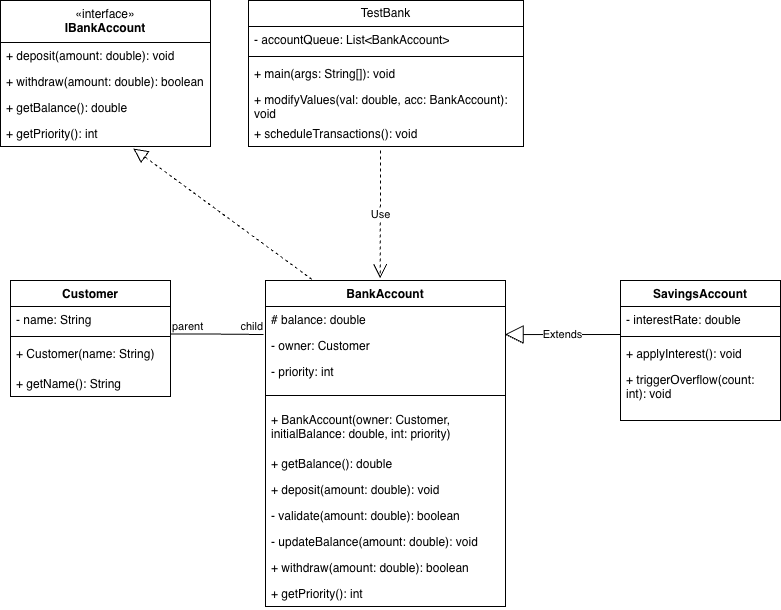

The diagram above was exported from draw.io. Its source (the exported page's mxGraphModel, read from the mxfile embedded in the PNG):
<mxGraphModel dx="1216" dy="729" grid="1" gridSize="10" guides="1" tooltips="1" connect="1" arrows="1" fold="1" page="1" pageScale="1" pageWidth="850" pageHeight="1100" math="0" shadow="0">
  <root>
    <mxCell id="0" />
    <mxCell id="1" parent="0" />
    <mxCell id="6YnaV-kgb39R4sB1eqd5-1" parent="1" style="swimlane;fontStyle=1;align=center;verticalAlign=top;childLayout=stackLayout;horizontal=1;startSize=26;horizontalStack=0;resizeParent=1;resizeParentMax=0;resizeLast=0;collapsible=1;marginBottom=0;whiteSpace=wrap;html=1;" value="Customer" vertex="1">
      <mxGeometry height="116" width="160" x="50" y="400" as="geometry">
        <mxRectangle height="30" width="90" x="70" y="80" as="alternateBounds" />
      </mxGeometry>
    </mxCell>
    <mxCell id="6YnaV-kgb39R4sB1eqd5-2" parent="6YnaV-kgb39R4sB1eqd5-1" style="text;strokeColor=none;fillColor=none;align=left;verticalAlign=top;spacingLeft=4;spacingRight=4;overflow=hidden;rotatable=0;points=[[0,0.5],[1,0.5]];portConstraint=eastwest;whiteSpace=wrap;html=1;" value="- name: String" vertex="1">
      <mxGeometry height="26" width="160" y="26" as="geometry" />
    </mxCell>
    <mxCell id="6YnaV-kgb39R4sB1eqd5-3" parent="6YnaV-kgb39R4sB1eqd5-1" style="line;strokeWidth=1;fillColor=none;align=left;verticalAlign=middle;spacingTop=-1;spacingLeft=3;spacingRight=3;rotatable=0;labelPosition=right;points=[];portConstraint=eastwest;strokeColor=inherit;" value="" vertex="1">
      <mxGeometry height="8" width="160" y="52" as="geometry" />
    </mxCell>
    <mxCell id="6YnaV-kgb39R4sB1eqd5-4" parent="6YnaV-kgb39R4sB1eqd5-1" style="text;strokeColor=none;fillColor=none;align=left;verticalAlign=top;spacingLeft=4;spacingRight=4;overflow=hidden;rotatable=0;points=[[0,0.5],[1,0.5]];portConstraint=eastwest;whiteSpace=wrap;html=1;" value="+ Customer(name: String)" vertex="1">
      <mxGeometry height="30" width="160" y="60" as="geometry" />
    </mxCell>
    <mxCell id="uUgonP_474q7wZZYhJfq-1" parent="6YnaV-kgb39R4sB1eqd5-1" style="text;strokeColor=none;fillColor=none;align=left;verticalAlign=top;spacingLeft=4;spacingRight=4;overflow=hidden;rotatable=0;points=[[0,0.5],[1,0.5]];portConstraint=eastwest;whiteSpace=wrap;html=1;" value="+ getName(): String" vertex="1">
      <mxGeometry height="26" width="160" y="90" as="geometry" />
    </mxCell>
    <mxCell id="6YnaV-kgb39R4sB1eqd5-10" parent="1" style="swimlane;fontStyle=1;align=center;verticalAlign=top;childLayout=stackLayout;horizontal=1;startSize=26;horizontalStack=0;resizeParent=1;resizeParentMax=0;resizeLast=0;collapsible=1;marginBottom=0;whiteSpace=wrap;html=1;" value="BankAccount" vertex="1">
      <mxGeometry height="326" width="240" x="305" y="400" as="geometry" />
    </mxCell>
    <mxCell id="6YnaV-kgb39R4sB1eqd5-11" parent="6YnaV-kgb39R4sB1eqd5-10" style="text;strokeColor=none;fillColor=none;align=left;verticalAlign=top;spacingLeft=4;spacingRight=4;overflow=hidden;rotatable=0;points=[[0,0.5],[1,0.5]];portConstraint=eastwest;whiteSpace=wrap;html=1;" value="# balance: double" vertex="1">
      <mxGeometry height="26" width="240" y="26" as="geometry" />
    </mxCell>
    <mxCell id="6YnaV-kgb39R4sB1eqd5-14" parent="6YnaV-kgb39R4sB1eqd5-10" style="text;strokeColor=none;fillColor=none;align=left;verticalAlign=top;spacingLeft=4;spacingRight=4;overflow=hidden;rotatable=0;points=[[0,0.5],[1,0.5]];portConstraint=eastwest;whiteSpace=wrap;html=1;" value="- owner: Customer" vertex="1">
      <mxGeometry height="26" width="240" y="52" as="geometry" />
    </mxCell>
    <mxCell id="OnbNskhbQWnocEcNZpQr-3" parent="6YnaV-kgb39R4sB1eqd5-10" style="text;strokeColor=none;fillColor=none;align=left;verticalAlign=top;spacingLeft=4;spacingRight=4;overflow=hidden;rotatable=0;points=[[0,0.5],[1,0.5]];portConstraint=eastwest;whiteSpace=wrap;html=1;" value="- priority: int" vertex="1">
      <mxGeometry height="26" width="240" y="78" as="geometry" />
    </mxCell>
    <mxCell id="6YnaV-kgb39R4sB1eqd5-12" parent="6YnaV-kgb39R4sB1eqd5-10" style="line;strokeWidth=1;fillColor=none;align=left;verticalAlign=middle;spacingTop=-1;spacingLeft=3;spacingRight=3;rotatable=0;labelPosition=right;points=[];portConstraint=eastwest;strokeColor=inherit;" value="" vertex="1">
      <mxGeometry height="22" width="240" y="104" as="geometry" />
    </mxCell>
    <mxCell id="6YnaV-kgb39R4sB1eqd5-13" parent="6YnaV-kgb39R4sB1eqd5-10" style="text;strokeColor=none;fillColor=none;align=left;verticalAlign=top;spacingLeft=4;spacingRight=4;overflow=hidden;rotatable=0;points=[[0,0.5],[1,0.5]];portConstraint=eastwest;whiteSpace=wrap;html=1;" value="+ BankAccount(owner: Customer, initialBalance: double, int: priority)" vertex="1">
      <mxGeometry height="44" width="240" y="126" as="geometry" />
    </mxCell>
    <mxCell id="6YnaV-kgb39R4sB1eqd5-16" parent="6YnaV-kgb39R4sB1eqd5-10" style="text;strokeColor=none;fillColor=none;align=left;verticalAlign=top;spacingLeft=4;spacingRight=4;overflow=hidden;rotatable=0;points=[[0,0.5],[1,0.5]];portConstraint=eastwest;whiteSpace=wrap;html=1;" value="+ getBalance(): double" vertex="1">
      <mxGeometry height="26" width="240" y="170" as="geometry" />
    </mxCell>
    <mxCell id="6YnaV-kgb39R4sB1eqd5-17" parent="6YnaV-kgb39R4sB1eqd5-10" style="text;strokeColor=none;fillColor=none;align=left;verticalAlign=top;spacingLeft=4;spacingRight=4;overflow=hidden;rotatable=0;points=[[0,0.5],[1,0.5]];portConstraint=eastwest;whiteSpace=wrap;html=1;" value="+ deposit(amount: double): void" vertex="1">
      <mxGeometry height="26" width="240" y="196" as="geometry" />
    </mxCell>
    <mxCell id="6YnaV-kgb39R4sB1eqd5-18" parent="6YnaV-kgb39R4sB1eqd5-10" style="text;strokeColor=none;fillColor=none;align=left;verticalAlign=top;spacingLeft=4;spacingRight=4;overflow=hidden;rotatable=0;points=[[0,0.5],[1,0.5]];portConstraint=eastwest;whiteSpace=wrap;html=1;" value="- validate(amount: double): boolean" vertex="1">
      <mxGeometry height="26" width="240" y="222" as="geometry" />
    </mxCell>
    <mxCell id="6YnaV-kgb39R4sB1eqd5-19" parent="6YnaV-kgb39R4sB1eqd5-10" style="text;strokeColor=none;fillColor=none;align=left;verticalAlign=top;spacingLeft=4;spacingRight=4;overflow=hidden;rotatable=0;points=[[0,0.5],[1,0.5]];portConstraint=eastwest;whiteSpace=wrap;html=1;" value="- updateBalance(amount: double): void" vertex="1">
      <mxGeometry height="26" width="240" y="248" as="geometry" />
    </mxCell>
    <mxCell id="6YnaV-kgb39R4sB1eqd5-20" parent="6YnaV-kgb39R4sB1eqd5-10" style="text;strokeColor=none;fillColor=none;align=left;verticalAlign=top;spacingLeft=4;spacingRight=4;overflow=hidden;rotatable=0;points=[[0,0.5],[1,0.5]];portConstraint=eastwest;whiteSpace=wrap;html=1;" value="+ withdraw(amount: double): boolean" vertex="1">
      <mxGeometry height="26" width="240" y="274" as="geometry" />
    </mxCell>
    <mxCell id="OnbNskhbQWnocEcNZpQr-4" parent="6YnaV-kgb39R4sB1eqd5-10" style="text;strokeColor=none;fillColor=none;align=left;verticalAlign=top;spacingLeft=4;spacingRight=4;overflow=hidden;rotatable=0;points=[[0,0.5],[1,0.5]];portConstraint=eastwest;whiteSpace=wrap;html=1;" value="+ getPriority(): int" vertex="1">
      <mxGeometry height="26" width="240" y="300" as="geometry" />
    </mxCell>
    <mxCell id="YVsvNMGGC_C6kIiK-q-L-1" parent="1" style="swimlane;fontStyle=1;align=center;verticalAlign=top;childLayout=stackLayout;horizontal=1;startSize=26;horizontalStack=0;resizeParent=1;resizeParentMax=0;resizeLast=0;collapsible=1;marginBottom=0;whiteSpace=wrap;html=1;" value="SavingsAccount" vertex="1">
      <mxGeometry height="140" width="160" x="660" y="400" as="geometry" />
    </mxCell>
    <mxCell id="YVsvNMGGC_C6kIiK-q-L-2" parent="YVsvNMGGC_C6kIiK-q-L-1" style="text;strokeColor=none;fillColor=none;align=left;verticalAlign=top;spacingLeft=4;spacingRight=4;overflow=hidden;rotatable=0;points=[[0,0.5],[1,0.5]];portConstraint=eastwest;whiteSpace=wrap;html=1;" value="- interestRate: double" vertex="1">
      <mxGeometry height="26" width="160" y="26" as="geometry" />
    </mxCell>
    <mxCell id="YVsvNMGGC_C6kIiK-q-L-3" parent="YVsvNMGGC_C6kIiK-q-L-1" style="line;strokeWidth=1;fillColor=none;align=left;verticalAlign=middle;spacingTop=-1;spacingLeft=3;spacingRight=3;rotatable=0;labelPosition=right;points=[];portConstraint=eastwest;strokeColor=inherit;" value="" vertex="1">
      <mxGeometry height="8" width="160" y="52" as="geometry" />
    </mxCell>
    <mxCell id="YVsvNMGGC_C6kIiK-q-L-4" parent="YVsvNMGGC_C6kIiK-q-L-1" style="text;strokeColor=none;fillColor=none;align=left;verticalAlign=top;spacingLeft=4;spacingRight=4;overflow=hidden;rotatable=0;points=[[0,0.5],[1,0.5]];portConstraint=eastwest;whiteSpace=wrap;html=1;" value="+ applyInterest(): void" vertex="1">
      <mxGeometry height="26" width="160" y="60" as="geometry" />
    </mxCell>
    <mxCell id="YVsvNMGGC_C6kIiK-q-L-5" parent="YVsvNMGGC_C6kIiK-q-L-1" style="text;strokeColor=none;fillColor=none;align=left;verticalAlign=top;spacingLeft=4;spacingRight=4;overflow=hidden;rotatable=0;points=[[0,0.5],[1,0.5]];portConstraint=eastwest;whiteSpace=wrap;html=1;" value="+ triggerOverflow(count: int): void" vertex="1">
      <mxGeometry height="54" width="160" y="86" as="geometry" />
    </mxCell>
    <mxCell id="YVsvNMGGC_C6kIiK-q-L-10" parent="1" style="swimlane;fontStyle=0;childLayout=stackLayout;horizontal=1;startSize=26;fillColor=none;horizontalStack=0;resizeParent=1;resizeParentMax=0;resizeLast=0;collapsible=1;marginBottom=0;whiteSpace=wrap;html=1;" value="TestBank" vertex="1">
      <mxGeometry height="146" width="275" x="288" y="120" as="geometry" />
    </mxCell>
    <mxCell id="OnbNskhbQWnocEcNZpQr-1" parent="YVsvNMGGC_C6kIiK-q-L-10" style="text;strokeColor=none;fillColor=none;align=left;verticalAlign=top;spacingLeft=4;spacingRight=4;overflow=hidden;rotatable=0;points=[[0,0.5],[1,0.5]];portConstraint=eastwest;whiteSpace=wrap;html=1;" value="- accountQueue: List&amp;lt;BankAccount&amp;gt;" vertex="1">
      <mxGeometry height="26" width="275" y="26" as="geometry" />
    </mxCell>
    <mxCell id="OnbNskhbQWnocEcNZpQr-2" parent="YVsvNMGGC_C6kIiK-q-L-10" style="line;strokeWidth=1;fillColor=none;align=left;verticalAlign=middle;spacingTop=-1;spacingLeft=3;spacingRight=3;rotatable=0;labelPosition=right;points=[];portConstraint=eastwest;strokeColor=inherit;" value="" vertex="1">
      <mxGeometry height="8" width="275" y="52" as="geometry" />
    </mxCell>
    <mxCell id="YVsvNMGGC_C6kIiK-q-L-11" parent="YVsvNMGGC_C6kIiK-q-L-10" style="text;strokeColor=none;fillColor=none;align=left;verticalAlign=top;spacingLeft=4;spacingRight=4;overflow=hidden;rotatable=0;points=[[0,0.5],[1,0.5]];portConstraint=eastwest;whiteSpace=wrap;html=1;" value="+ main(args: String[]): void" vertex="1">
      <mxGeometry height="26" width="275" y="60" as="geometry" />
    </mxCell>
    <mxCell id="YVsvNMGGC_C6kIiK-q-L-13" parent="YVsvNMGGC_C6kIiK-q-L-10" style="text;strokeColor=none;fillColor=none;align=left;verticalAlign=top;spacingLeft=4;spacingRight=4;overflow=hidden;rotatable=0;points=[[0,0.5],[1,0.5]];portConstraint=eastwest;whiteSpace=wrap;html=1;" value="+ modifyValues(val: double, acc: BankAccount): void" vertex="1">
      <mxGeometry height="34" width="275" y="86" as="geometry" />
    </mxCell>
    <mxCell id="OnbNskhbQWnocEcNZpQr-6" parent="YVsvNMGGC_C6kIiK-q-L-10" style="text;strokeColor=none;fillColor=none;align=left;verticalAlign=top;spacingLeft=4;spacingRight=4;overflow=hidden;rotatable=0;points=[[0,0.5],[1,0.5]];portConstraint=eastwest;whiteSpace=wrap;html=1;" value="+ scheduleTransactions(): void" vertex="1">
      <mxGeometry height="26" width="275" y="120" as="geometry" />
    </mxCell>
    <mxCell id="YVsvNMGGC_C6kIiK-q-L-14" edge="1" parent="1" source="6YnaV-kgb39R4sB1eqd5-2" style="endArrow=none;html=1;edgeStyle=orthogonalEdgeStyle;rounded=0;entryX=-0.008;entryY=0.077;entryDx=0;entryDy=0;entryPerimeter=0;exitX=1.003;exitY=1.06;exitDx=0;exitDy=0;exitPerimeter=0;" target="6YnaV-kgb39R4sB1eqd5-14" value="">
      <mxGeometry relative="1" as="geometry">
        <mxPoint x="210" y="454.71" as="sourcePoint" />
        <mxPoint x="290" y="454" as="targetPoint" />
      </mxGeometry>
    </mxCell>
    <mxCell id="YVsvNMGGC_C6kIiK-q-L-15" connectable="0" parent="YVsvNMGGC_C6kIiK-q-L-14" style="edgeLabel;resizable=0;html=1;align=left;verticalAlign=bottom;" value="parent" vertex="1">
      <mxGeometry relative="1" x="-1" as="geometry" />
    </mxCell>
    <mxCell id="YVsvNMGGC_C6kIiK-q-L-16" connectable="0" parent="YVsvNMGGC_C6kIiK-q-L-14" style="edgeLabel;resizable=0;html=1;align=right;verticalAlign=bottom;" value="child" vertex="1">
      <mxGeometry relative="1" x="1" as="geometry" />
    </mxCell>
    <mxCell id="YVsvNMGGC_C6kIiK-q-L-18" edge="1" parent="1" style="endArrow=block;endSize=16;endFill=0;html=1;rounded=0;entryX=0.998;entryY=0.079;entryDx=0;entryDy=0;entryPerimeter=0;" target="6YnaV-kgb39R4sB1eqd5-14" value="Extends">
      <mxGeometry relative="1" width="160" x="0.0032" as="geometry">
        <mxPoint as="offset" />
        <mxPoint x="660" y="454" as="sourcePoint" />
        <mxPoint x="550" y="455" as="targetPoint" />
      </mxGeometry>
    </mxCell>
    <mxCell id="YVsvNMGGC_C6kIiK-q-L-19" edge="1" parent="1" style="endArrow=open;endSize=12;dashed=1;html=1;rounded=0;entryX=0.478;entryY=-0.007;entryDx=0;entryDy=0;entryPerimeter=0;" target="6YnaV-kgb39R4sB1eqd5-10" value="Use">
      <mxGeometry relative="1" width="160" as="geometry">
        <mxPoint x="420" y="270" as="sourcePoint" />
        <mxPoint x="530" y="340" as="targetPoint" />
      </mxGeometry>
    </mxCell>
    <mxCell id="OnbNskhbQWnocEcNZpQr-13" parent="1" style="swimlane;fontStyle=1;align=center;verticalAlign=top;childLayout=stackLayout;horizontal=1;startSize=42;horizontalStack=0;resizeParent=1;resizeParentMax=0;resizeLast=0;collapsible=1;marginBottom=0;whiteSpace=wrap;html=1;" value="&lt;span style=&quot;font-weight: 400;&quot;&gt;«interface»&lt;/span&gt;&lt;br style=&quot;font-weight: 400;&quot;&gt;&lt;b&gt;IBankAccount&lt;/b&gt;" vertex="1">
      <mxGeometry height="146" width="210" x="40" y="120" as="geometry">
        <mxRectangle height="30" width="100" x="60" y="208" as="alternateBounds" />
      </mxGeometry>
    </mxCell>
    <mxCell id="OnbNskhbQWnocEcNZpQr-9" parent="OnbNskhbQWnocEcNZpQr-13" style="text;strokeColor=none;fillColor=none;align=left;verticalAlign=top;spacingLeft=4;spacingRight=4;overflow=hidden;rotatable=0;points=[[0,0.5],[1,0.5]];portConstraint=eastwest;whiteSpace=wrap;html=1;" value="+ deposit(amount: double): void" vertex="1">
      <mxGeometry height="26" width="210" y="42" as="geometry" />
    </mxCell>
    <mxCell id="OnbNskhbQWnocEcNZpQr-17" parent="OnbNskhbQWnocEcNZpQr-13" style="text;strokeColor=none;fillColor=none;align=left;verticalAlign=top;spacingLeft=4;spacingRight=4;overflow=hidden;rotatable=0;points=[[0,0.5],[1,0.5]];portConstraint=eastwest;whiteSpace=wrap;html=1;" value="+ withdraw(amount: double): boolean" vertex="1">
      <mxGeometry height="26" width="210" y="68" as="geometry" />
    </mxCell>
    <mxCell id="OnbNskhbQWnocEcNZpQr-18" parent="OnbNskhbQWnocEcNZpQr-13" style="text;strokeColor=none;fillColor=none;align=left;verticalAlign=top;spacingLeft=4;spacingRight=4;overflow=hidden;rotatable=0;points=[[0,0.5],[1,0.5]];portConstraint=eastwest;whiteSpace=wrap;html=1;" value="+ getBalance(): double" vertex="1">
      <mxGeometry height="26" width="210" y="94" as="geometry" />
    </mxCell>
    <mxCell id="OnbNskhbQWnocEcNZpQr-19" parent="OnbNskhbQWnocEcNZpQr-13" style="text;strokeColor=none;fillColor=none;align=left;verticalAlign=top;spacingLeft=4;spacingRight=4;overflow=hidden;rotatable=0;points=[[0,0.5],[1,0.5]];portConstraint=eastwest;whiteSpace=wrap;html=1;" value="+ getPriority(): int" vertex="1">
      <mxGeometry height="26" width="210" y="120" as="geometry" />
    </mxCell>
    <mxCell id="OnbNskhbQWnocEcNZpQr-20" edge="1" parent="1" source="6YnaV-kgb39R4sB1eqd5-10" style="endArrow=block;dashed=1;endFill=0;endSize=12;html=1;rounded=0;entryX=0.633;entryY=1.08;entryDx=0;entryDy=0;entryPerimeter=0;exitX=0.194;exitY=-0.003;exitDx=0;exitDy=0;exitPerimeter=0;" target="OnbNskhbQWnocEcNZpQr-19" value="">
      <mxGeometry relative="1" width="160" as="geometry">
        <mxPoint x="260" y="360" as="sourcePoint" />
        <mxPoint x="420" y="360" as="targetPoint" />
      </mxGeometry>
    </mxCell>
  </root>
</mxGraphModel>